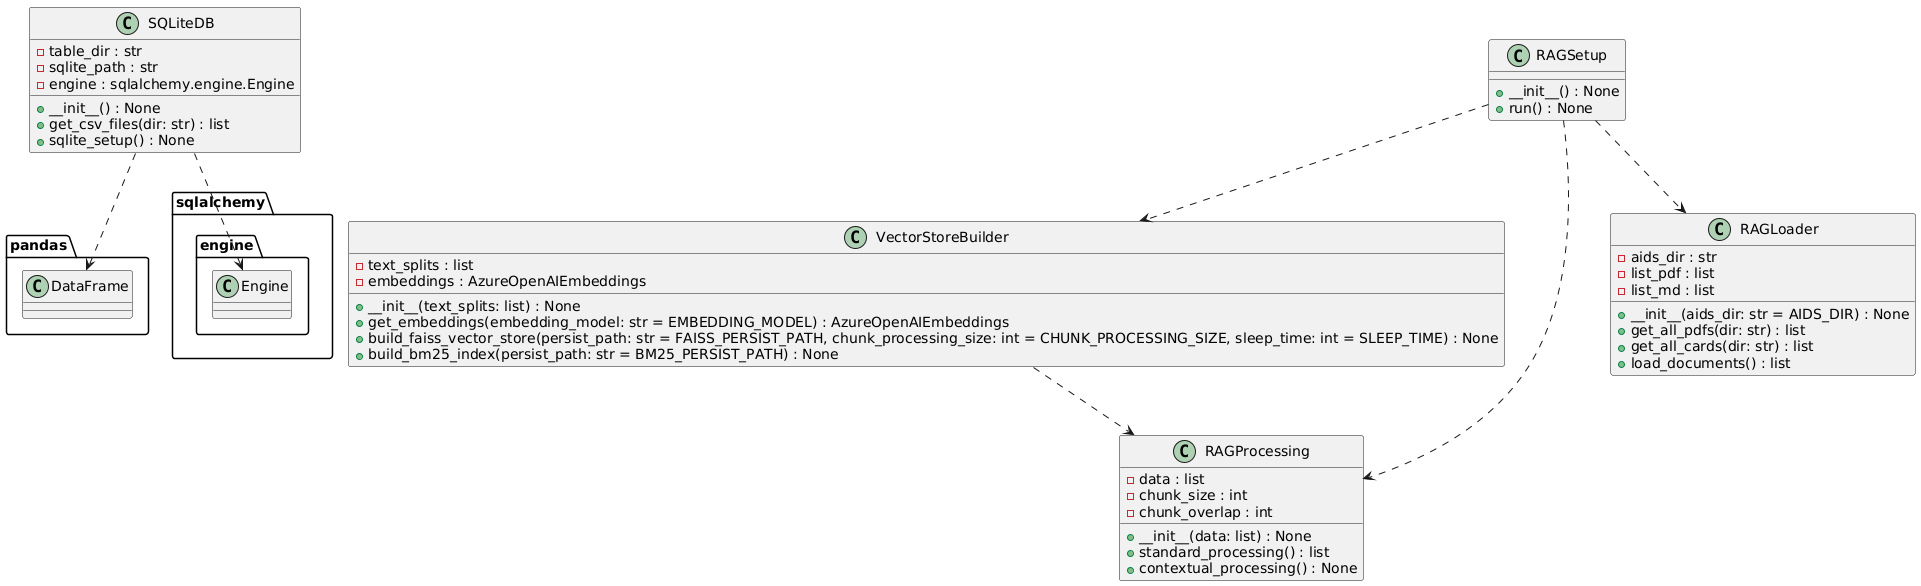

The diagram above was rendered by PlantUML. Its source (embedded in the PNG):
@startuml
' Clases principales
class SQLiteDB {
    - table_dir : str
    - sqlite_path : str
    - engine : sqlalchemy.engine.Engine
    + __init__() : None
    + get_csv_files(dir: str) : list
    + sqlite_setup() : None
}

class VectorStoreBuilder {
    - text_splits : list
    - embeddings : AzureOpenAIEmbeddings
    + __init__(text_splits: list) : None
    + get_embeddings(embedding_model: str = EMBEDDING_MODEL) : AzureOpenAIEmbeddings
    + build_faiss_vector_store(persist_path: str = FAISS_PERSIST_PATH, chunk_processing_size: int = CHUNK_PROCESSING_SIZE, sleep_time: int = SLEEP_TIME) : None
    + build_bm25_index(persist_path: str = BM25_PERSIST_PATH) : None
}

class RAGSetup {
    + __init__() : None
    + run() : None
}

class RAGProcessing {
    - data : list
    - chunk_size : int
    - chunk_overlap : int
    + __init__(data: list) : None
    + standard_processing() : list
    + contextual_processing() : None
}

class RAGLoader {
    - aids_dir : str
    - list_pdf : list
    - list_md : list
    + __init__(aids_dir: str = AIDS_DIR) : None
    + get_all_pdfs(dir: str) : list
    + get_all_cards(dir: str) : list
    + load_documents() : list
}

' Relaciones entre clases
RAGSetup ..> RAGLoader
RAGSetup ..> RAGProcessing
RAGSetup ..> VectorStoreBuilder
VectorStoreBuilder ..> RAGProcessing
SQLiteDB ..> pandas.DataFrame
SQLiteDB ..> sqlalchemy.engine.Engine
@enduml